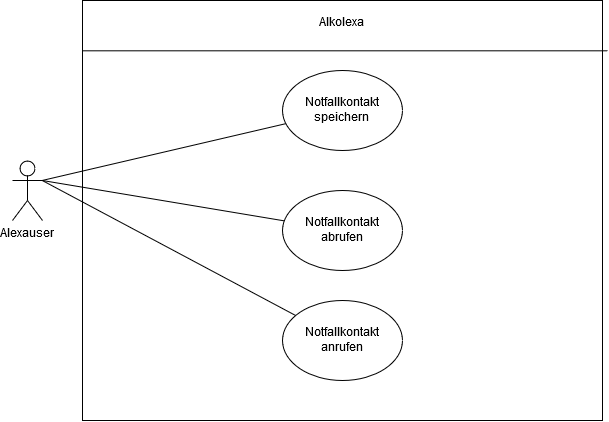

The diagram above was exported from draw.io. Its source (the exported page's mxGraphModel, read from the mxfile embedded in the PNG):
<mxGraphModel dx="542" dy="499" grid="1" gridSize="10" guides="1" tooltips="1" connect="1" arrows="1" fold="1" page="1" pageScale="1" pageWidth="827" pageHeight="1169" math="0" shadow="0">
  <root>
    <mxCell id="0" />
    <mxCell id="1" parent="0" />
    <mxCell id="2" value="Alexauser" style="shape=umlActor;verticalLabelPosition=bottom;labelBackgroundColor=#ffffff;verticalAlign=top;html=1;outlineConnect=0;" parent="1" vertex="1">
      <mxGeometry x="120" y="290" width="30" height="60" as="geometry" />
    </mxCell>
    <mxCell id="7" value="" style="rounded=0;whiteSpace=wrap;html=1;" parent="1" vertex="1">
      <mxGeometry x="190" y="130" width="520" height="420" as="geometry" />
    </mxCell>
    <mxCell id="8" value="Notfallkontakt speichern" style="ellipse;whiteSpace=wrap;html=1;" parent="1" vertex="1">
      <mxGeometry x="390" y="200" width="120" height="80" as="geometry" />
    </mxCell>
    <mxCell id="9" value="Notfallkontakt abrufen" style="ellipse;whiteSpace=wrap;html=1;" parent="1" vertex="1">
      <mxGeometry x="390" y="320" width="120" height="80" as="geometry" />
    </mxCell>
    <mxCell id="10" value="Notfallkontakt anrufen" style="ellipse;whiteSpace=wrap;html=1;" parent="1" vertex="1">
      <mxGeometry x="390" y="430" width="120" height="80" as="geometry" />
    </mxCell>
    <mxCell id="12" value="" style="endArrow=none;html=1;entryX=1;entryY=0.3333333333333333;entryPerimeter=0;" parent="1" source="8" target="2" edge="1">
      <mxGeometry width="50" height="50" relative="1" as="geometry">
        <mxPoint x="319.28932188134524" y="290" as="sourcePoint" />
        <mxPoint x="319.28932188134524" y="240" as="targetPoint" />
      </mxGeometry>
    </mxCell>
    <mxCell id="14" value="" style="endArrow=none;html=1;entryX=1;entryY=0.3333333333333333;entryPerimeter=0;" parent="1" source="9" target="2" edge="1">
      <mxGeometry width="50" height="50" relative="1" as="geometry">
        <mxPoint x="319.28932188134524" y="410" as="sourcePoint" />
        <mxPoint x="319.28932188134524" y="360" as="targetPoint" />
      </mxGeometry>
    </mxCell>
    <mxCell id="16" value="" style="endArrow=none;html=1;exitX=0;exitY=0.119;exitPerimeter=0;entryX=1.01;entryY=0.119;entryPerimeter=0;" parent="1" source="7" target="7" edge="1">
      <mxGeometry width="50" height="50" relative="1" as="geometry">
        <mxPoint x="190" y="230" as="sourcePoint" />
        <mxPoint x="240" y="180" as="targetPoint" />
      </mxGeometry>
    </mxCell>
    <mxCell id="17" value="Alkolexa&lt;br&gt;&lt;br&gt;" style="text;html=1;strokeColor=none;fillColor=none;align=center;verticalAlign=middle;whiteSpace=wrap;rounded=0;" parent="1" vertex="1">
      <mxGeometry x="370" y="130" width="160" height="60" as="geometry" />
    </mxCell>
    <mxCell id="18" value="" style="endArrow=none;html=1;entryX=1;entryY=0.3333333333333333;entryPerimeter=0;" parent="1" source="10" edge="1" target="2">
      <mxGeometry width="50" height="50" relative="1" as="geometry">
        <mxPoint x="319.28932188134524" y="520" as="sourcePoint" />
        <mxPoint x="160" y="310" as="targetPoint" />
      </mxGeometry>
    </mxCell>
  </root>
</mxGraphModel>